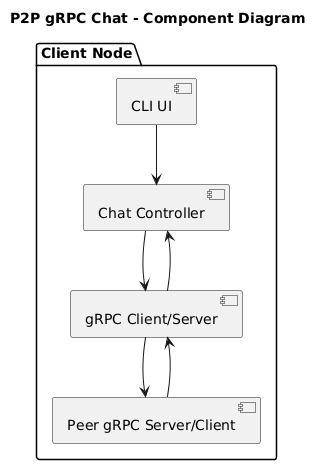

The diagram above was rendered by PlantUML. Its source (embedded in the PNG):
@startuml
title P2P gRPC Chat - Component Diagram

package "Client Node" {

  [CLI UI] --> [Chat Controller]

  [Chat Controller] --> [gRPC Client/Server]
[gRPC Client/Server] --> [Chat Controller]

  [gRPC Client/Server] --> [Peer gRPC Server/Client]
[Peer gRPC Server/Client] --> [gRPC Client/Server]

}
@enduml